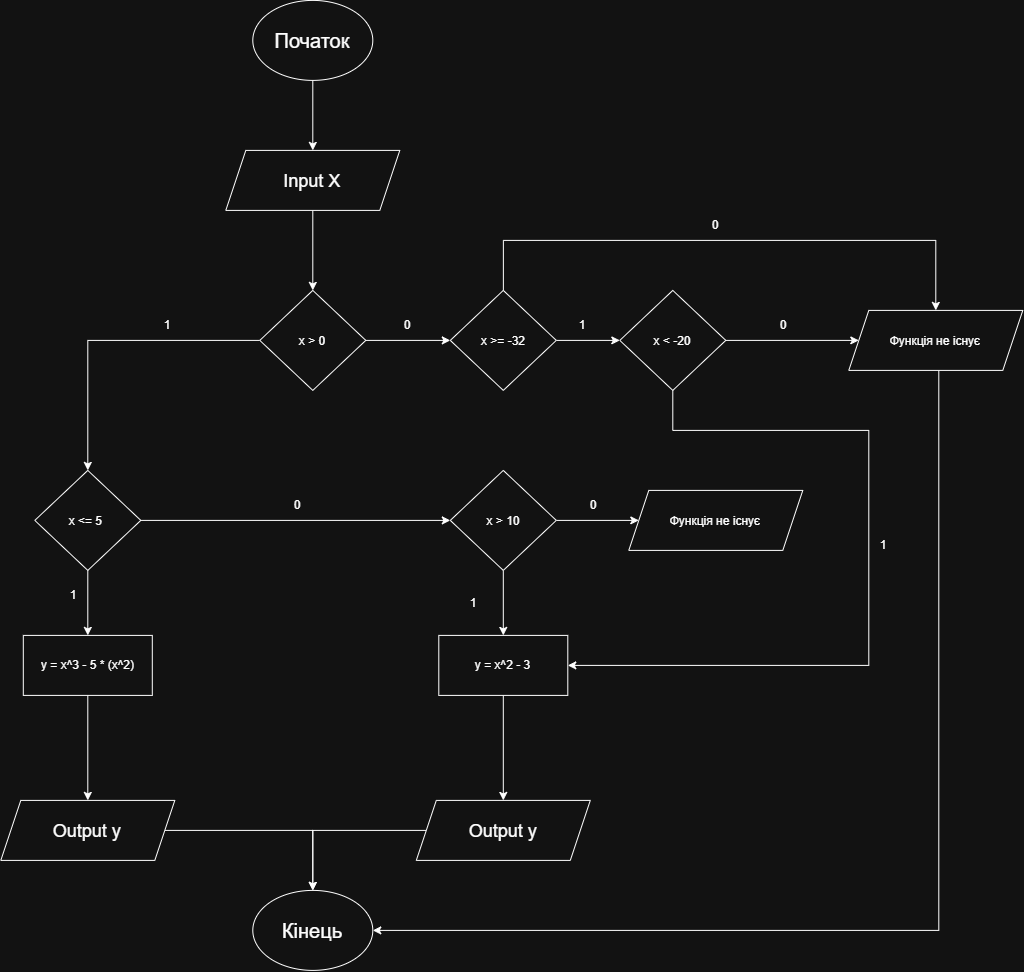

The diagram above was exported from draw.io. Its source (the exported page's mxGraphModel, read from the mxfile embedded in the PNG):
<mxGraphModel dx="2020" dy="1201" grid="1" gridSize="10" guides="1" tooltips="1" connect="1" arrows="1" fold="1" page="1" pageScale="1" pageWidth="827" pageHeight="1169" math="0" shadow="0">
  <root>
    <mxCell id="0" />
    <mxCell id="1" parent="0" />
    <mxCell id="C7T42ELv7WWbmEyAoc4y-5" edge="1" parent="1" source="C7T42ELv7WWbmEyAoc4y-1" style="edgeStyle=orthogonalEdgeStyle;rounded=0;orthogonalLoop=1;jettySize=auto;html=1;entryX=0.5;entryY=0;entryDx=0;entryDy=0;" target="C7T42ELv7WWbmEyAoc4y-2">
      <mxGeometry relative="1" as="geometry" />
    </mxCell>
    <mxCell id="C7T42ELv7WWbmEyAoc4y-1" parent="1" style="ellipse;whiteSpace=wrap;html=1;shapeInside=1;" value="&lt;font style=&quot;font-size: 20px;&quot;&gt;Початок&lt;/font&gt;" vertex="1">
      <mxGeometry height="80" width="120" x="354" y="40" as="geometry" />
    </mxCell>
    <mxCell id="C7T42ELv7WWbmEyAoc4y-7" edge="1" parent="1" source="C7T42ELv7WWbmEyAoc4y-2" style="edgeStyle=orthogonalEdgeStyle;rounded=0;orthogonalLoop=1;jettySize=auto;html=1;" target="C7T42ELv7WWbmEyAoc4y-6">
      <mxGeometry relative="1" as="geometry" />
    </mxCell>
    <mxCell id="C7T42ELv7WWbmEyAoc4y-2" parent="1" style="shape=parallelogram;perimeter=parallelogramPerimeter;whiteSpace=wrap;html=1;shapeInside=1;fixedSize=1;" value="&lt;font style=&quot;font-size: 18px;&quot;&gt;Input X&lt;/font&gt;" vertex="1">
      <mxGeometry height="60" width="174" x="327" y="190" as="geometry" />
    </mxCell>
    <mxCell id="C7T42ELv7WWbmEyAoc4y-10" edge="1" parent="1" source="C7T42ELv7WWbmEyAoc4y-6" style="edgeStyle=orthogonalEdgeStyle;rounded=0;orthogonalLoop=1;jettySize=auto;html=1;entryX=0.5;entryY=0;entryDx=0;entryDy=0;" target="C7T42ELv7WWbmEyAoc4y-8">
      <mxGeometry relative="1" as="geometry">
        <mxPoint x="190" y="380" as="targetPoint" />
      </mxGeometry>
    </mxCell>
    <mxCell id="C7T42ELv7WWbmEyAoc4y-36" edge="1" parent="1" source="C7T42ELv7WWbmEyAoc4y-6" style="edgeStyle=orthogonalEdgeStyle;rounded=0;orthogonalLoop=1;jettySize=auto;html=1;" target="C7T42ELv7WWbmEyAoc4y-35">
      <mxGeometry relative="1" as="geometry" />
    </mxCell>
    <mxCell id="C7T42ELv7WWbmEyAoc4y-6" parent="1" style="rhombus;whiteSpace=wrap;html=1;shapeInside=1;" value="x &amp;gt; 0" vertex="1">
      <mxGeometry height="100" width="106" x="361" y="330" as="geometry" />
    </mxCell>
    <mxCell id="C7T42ELv7WWbmEyAoc4y-12" edge="1" parent="1" source="C7T42ELv7WWbmEyAoc4y-8" style="edgeStyle=orthogonalEdgeStyle;rounded=0;orthogonalLoop=1;jettySize=auto;html=1;" target="C7T42ELv7WWbmEyAoc4y-11">
      <mxGeometry relative="1" as="geometry" />
    </mxCell>
    <mxCell id="C7T42ELv7WWbmEyAoc4y-22" edge="1" parent="1" source="C7T42ELv7WWbmEyAoc4y-8" style="edgeStyle=orthogonalEdgeStyle;rounded=0;orthogonalLoop=1;jettySize=auto;html=1;" target="C7T42ELv7WWbmEyAoc4y-21">
      <mxGeometry relative="1" as="geometry" />
    </mxCell>
    <mxCell id="C7T42ELv7WWbmEyAoc4y-8" parent="1" style="rhombus;whiteSpace=wrap;html=1;shapeInside=1;" value="x &amp;lt;= 5&amp;nbsp;" vertex="1">
      <mxGeometry height="100" width="106" x="136" y="510" as="geometry" />
    </mxCell>
    <mxCell id="C7T42ELv7WWbmEyAoc4y-16" edge="1" parent="1" source="C7T42ELv7WWbmEyAoc4y-11" style="edgeStyle=orthogonalEdgeStyle;rounded=0;orthogonalLoop=1;jettySize=auto;html=1;" target="C7T42ELv7WWbmEyAoc4y-15">
      <mxGeometry relative="1" as="geometry" />
    </mxCell>
    <mxCell id="C7T42ELv7WWbmEyAoc4y-11" parent="1" style="rounded=0;whiteSpace=wrap;html=1;" value="y = x^3 - 5 * (x^2)" vertex="1">
      <mxGeometry height="60" width="129" x="124.5" y="675" as="geometry" />
    </mxCell>
    <mxCell id="C7T42ELv7WWbmEyAoc4y-18" edge="1" parent="1" source="C7T42ELv7WWbmEyAoc4y-15" style="edgeStyle=orthogonalEdgeStyle;rounded=0;orthogonalLoop=1;jettySize=auto;html=1;" target="C7T42ELv7WWbmEyAoc4y-17">
      <mxGeometry relative="1" as="geometry">
        <mxPoint x="189" y="1000" as="targetPoint" />
      </mxGeometry>
    </mxCell>
    <mxCell id="C7T42ELv7WWbmEyAoc4y-15" parent="1" style="shape=parallelogram;perimeter=parallelogramPerimeter;whiteSpace=wrap;html=1;shapeInside=1;fixedSize=1;" value="&lt;font style=&quot;font-size: 18px;&quot;&gt;Output y&lt;/font&gt;" vertex="1">
      <mxGeometry height="60" width="174" x="102" y="840" as="geometry" />
    </mxCell>
    <mxCell id="C7T42ELv7WWbmEyAoc4y-17" parent="1" style="ellipse;whiteSpace=wrap;html=1;shapeInside=1;" value="&lt;font style=&quot;font-size: 20px;&quot;&gt;Кінець&lt;/font&gt;" vertex="1">
      <mxGeometry height="80" width="120" x="354" y="930" as="geometry" />
    </mxCell>
    <mxCell id="C7T42ELv7WWbmEyAoc4y-19" parent="1" style="text;html=1;whiteSpace=wrap;strokeColor=none;fillColor=none;align=center;verticalAlign=middle;rounded=0;autosize=1;resizable=0;" value="1" vertex="1">
      <mxGeometry height="30" width="30" x="253.5" y="350" as="geometry" />
    </mxCell>
    <mxCell id="C7T42ELv7WWbmEyAoc4y-20" parent="1" style="text;html=1;whiteSpace=wrap;strokeColor=none;fillColor=none;align=center;verticalAlign=middle;rounded=0;autosize=1;resizable=0;" value="1" vertex="1">
      <mxGeometry height="30" width="30" x="160" y="620" as="geometry" />
    </mxCell>
    <mxCell id="C7T42ELv7WWbmEyAoc4y-25" edge="1" parent="1" source="C7T42ELv7WWbmEyAoc4y-21" style="edgeStyle=orthogonalEdgeStyle;rounded=0;orthogonalLoop=1;jettySize=auto;html=1;" target="C7T42ELv7WWbmEyAoc4y-24">
      <mxGeometry relative="1" as="geometry" />
    </mxCell>
    <mxCell id="C7T42ELv7WWbmEyAoc4y-33" edge="1" parent="1" source="C7T42ELv7WWbmEyAoc4y-21" style="edgeStyle=orthogonalEdgeStyle;rounded=0;orthogonalLoop=1;jettySize=auto;html=1;" target="C7T42ELv7WWbmEyAoc4y-32">
      <mxGeometry relative="1" as="geometry" />
    </mxCell>
    <mxCell id="C7T42ELv7WWbmEyAoc4y-21" parent="1" style="rhombus;whiteSpace=wrap;html=1;shapeInside=1;" value="x &amp;gt; 10" vertex="1">
      <mxGeometry height="100" width="106" x="551.5" y="510" as="geometry" />
    </mxCell>
    <mxCell id="C7T42ELv7WWbmEyAoc4y-23" parent="1" style="text;html=1;whiteSpace=wrap;strokeColor=none;fillColor=none;align=center;verticalAlign=middle;rounded=0;autosize=1;resizable=0;" value="0" vertex="1">
      <mxGeometry height="30" width="30" x="384" y="530" as="geometry" />
    </mxCell>
    <mxCell id="C7T42ELv7WWbmEyAoc4y-29" edge="1" parent="1" source="C7T42ELv7WWbmEyAoc4y-24" style="edgeStyle=orthogonalEdgeStyle;rounded=0;orthogonalLoop=1;jettySize=auto;html=1;" target="C7T42ELv7WWbmEyAoc4y-28">
      <mxGeometry relative="1" as="geometry" />
    </mxCell>
    <mxCell id="C7T42ELv7WWbmEyAoc4y-24" parent="1" style="rounded=0;whiteSpace=wrap;html=1;" value="y = x^2 - 3" vertex="1">
      <mxGeometry height="60" width="129" x="540" y="675" as="geometry" />
    </mxCell>
    <mxCell id="C7T42ELv7WWbmEyAoc4y-26" parent="1" style="text;html=1;whiteSpace=wrap;strokeColor=none;fillColor=none;align=center;verticalAlign=middle;rounded=0;autosize=1;resizable=0;" value="1" vertex="1">
      <mxGeometry height="30" width="30" x="560" y="628" as="geometry" />
    </mxCell>
    <mxCell id="C7T42ELv7WWbmEyAoc4y-30" edge="1" parent="1" source="C7T42ELv7WWbmEyAoc4y-28" style="edgeStyle=orthogonalEdgeStyle;rounded=0;orthogonalLoop=1;jettySize=auto;html=1;" target="C7T42ELv7WWbmEyAoc4y-17">
      <mxGeometry relative="1" as="geometry" />
    </mxCell>
    <mxCell id="C7T42ELv7WWbmEyAoc4y-28" parent="1" style="shape=parallelogram;perimeter=parallelogramPerimeter;whiteSpace=wrap;html=1;shapeInside=1;fixedSize=1;" value="&lt;font style=&quot;font-size: 18px;&quot;&gt;Output y&lt;/font&gt;" vertex="1">
      <mxGeometry height="60" width="174" x="517.5" y="840" as="geometry" />
    </mxCell>
    <mxCell id="C7T42ELv7WWbmEyAoc4y-32" parent="1" style="shape=parallelogram;perimeter=parallelogramPerimeter;whiteSpace=wrap;html=1;shapeInside=1;fixedSize=1;" value="Функція не існує" vertex="1">
      <mxGeometry height="60" width="174" x="730" y="530" as="geometry" />
    </mxCell>
    <mxCell id="C7T42ELv7WWbmEyAoc4y-34" parent="1" style="text;html=1;whiteSpace=wrap;strokeColor=none;fillColor=none;align=center;verticalAlign=middle;rounded=0;autosize=1;resizable=0;" value="0" vertex="1">
      <mxGeometry height="30" width="30" x="680" y="530" as="geometry" />
    </mxCell>
    <mxCell id="C7T42ELv7WWbmEyAoc4y-39" edge="1" parent="1" source="C7T42ELv7WWbmEyAoc4y-35" style="edgeStyle=orthogonalEdgeStyle;rounded=0;orthogonalLoop=1;jettySize=auto;html=1;" target="C7T42ELv7WWbmEyAoc4y-38">
      <mxGeometry relative="1" as="geometry" />
    </mxCell>
    <mxCell id="C7T42ELv7WWbmEyAoc4y-46" edge="1" parent="1" source="C7T42ELv7WWbmEyAoc4y-35" style="edgeStyle=orthogonalEdgeStyle;rounded=0;orthogonalLoop=1;jettySize=auto;html=1;" target="C7T42ELv7WWbmEyAoc4y-42">
      <mxGeometry relative="1" as="geometry">
        <Array as="points">
          <mxPoint x="604.5" y="280" />
          <mxPoint x="1037" y="280" />
        </Array>
        <mxPoint x="604.5" y="240" as="targetPoint" />
      </mxGeometry>
    </mxCell>
    <mxCell id="C7T42ELv7WWbmEyAoc4y-35" parent="1" style="rhombus;whiteSpace=wrap;html=1;shapeInside=1;" value="x &amp;gt;= -32" vertex="1">
      <mxGeometry height="100" width="106" x="551.5" y="330" as="geometry" />
    </mxCell>
    <mxCell id="C7T42ELv7WWbmEyAoc4y-37" parent="1" style="text;html=1;whiteSpace=wrap;strokeColor=none;fillColor=none;align=center;verticalAlign=middle;rounded=0;autosize=1;resizable=0;" value="0" vertex="1">
      <mxGeometry height="30" width="30" x="494" y="350" as="geometry" />
    </mxCell>
    <mxCell id="C7T42ELv7WWbmEyAoc4y-40" edge="1" parent="1" source="C7T42ELv7WWbmEyAoc4y-38" style="edgeStyle=orthogonalEdgeStyle;rounded=0;orthogonalLoop=1;jettySize=auto;html=1;" target="C7T42ELv7WWbmEyAoc4y-24">
      <mxGeometry relative="1" as="geometry">
        <Array as="points">
          <mxPoint x="774" y="470" />
          <mxPoint x="970" y="470" />
          <mxPoint x="970" y="705" />
        </Array>
        <mxPoint x="980" y="720" as="targetPoint" />
      </mxGeometry>
    </mxCell>
    <mxCell id="C7T42ELv7WWbmEyAoc4y-43" edge="1" parent="1" source="C7T42ELv7WWbmEyAoc4y-38" style="edgeStyle=orthogonalEdgeStyle;rounded=0;orthogonalLoop=1;jettySize=auto;html=1;" target="C7T42ELv7WWbmEyAoc4y-42">
      <mxGeometry relative="1" as="geometry" />
    </mxCell>
    <mxCell id="C7T42ELv7WWbmEyAoc4y-38" parent="1" style="rhombus;whiteSpace=wrap;html=1;shapeInside=1;" value="x &amp;lt; -20" vertex="1">
      <mxGeometry height="100" width="106" x="721" y="330" as="geometry" />
    </mxCell>
    <mxCell id="C7T42ELv7WWbmEyAoc4y-45" edge="1" parent="1" source="C7T42ELv7WWbmEyAoc4y-42" style="edgeStyle=orthogonalEdgeStyle;rounded=0;orthogonalLoop=1;jettySize=auto;html=1;" target="C7T42ELv7WWbmEyAoc4y-17">
      <mxGeometry relative="1" as="geometry">
        <Array as="points">
          <mxPoint x="1040" y="970" />
        </Array>
      </mxGeometry>
    </mxCell>
    <mxCell id="C7T42ELv7WWbmEyAoc4y-42" parent="1" style="shape=parallelogram;perimeter=parallelogramPerimeter;whiteSpace=wrap;html=1;shapeInside=1;fixedSize=1;" value="Функція не існує" vertex="1">
      <mxGeometry height="60" width="174" x="950" y="350" as="geometry" />
    </mxCell>
    <mxCell id="C7T42ELv7WWbmEyAoc4y-49" parent="1" style="text;html=1;whiteSpace=wrap;strokeColor=none;fillColor=none;align=center;verticalAlign=middle;rounded=0;autosize=1;resizable=0;" value="1" vertex="1">
      <mxGeometry height="30" width="30" x="669" y="350" as="geometry" />
    </mxCell>
    <mxCell id="C7T42ELv7WWbmEyAoc4y-50" parent="1" style="text;html=1;whiteSpace=wrap;strokeColor=none;fillColor=none;align=center;verticalAlign=middle;rounded=0;autosize=1;resizable=0;" value="0" vertex="1">
      <mxGeometry height="30" width="30" x="802" y="250" as="geometry" />
    </mxCell>
    <mxCell id="C7T42ELv7WWbmEyAoc4y-51" parent="1" style="text;html=1;whiteSpace=wrap;strokeColor=none;fillColor=none;align=center;verticalAlign=middle;rounded=0;autosize=1;resizable=0;" value="0" vertex="1">
      <mxGeometry height="30" width="30" x="870" y="350" as="geometry" />
    </mxCell>
    <mxCell id="C7T42ELv7WWbmEyAoc4y-52" parent="1" style="text;html=1;whiteSpace=wrap;strokeColor=none;fillColor=none;align=center;verticalAlign=middle;rounded=0;autosize=1;resizable=0;" value="1" vertex="1">
      <mxGeometry height="30" width="30" x="970" y="570" as="geometry" />
    </mxCell>
  </root>
</mxGraphModel>